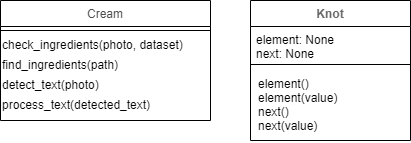

The diagram above was exported from draw.io. Its source (the exported page's mxGraphModel, read from the mxfile embedded in the PNG):
<mxGraphModel dx="1038" dy="548" grid="1" gridSize="10" guides="1" tooltips="1" connect="1" arrows="1" fold="1" page="1" pageScale="1" pageWidth="827" pageHeight="1169" math="0" shadow="0">
  <root>
    <mxCell id="WIyWlLk6GJQsqaUBKTNV-0" />
    <mxCell id="WIyWlLk6GJQsqaUBKTNV-1" parent="WIyWlLk6GJQsqaUBKTNV-0" />
    <mxCell id="zkfFHV4jXpPFQw0GAbJ--6" value="Cream" style="swimlane;fontStyle=0;align=center;verticalAlign=top;childLayout=stackLayout;horizontal=1;startSize=26;horizontalStack=0;resizeParent=1;resizeLast=0;collapsible=1;marginBottom=0;rounded=0;shadow=0;strokeWidth=1;spacingTop=0;spacing=2;spacingBottom=0;fontColor=#4D4D4D;" parent="WIyWlLk6GJQsqaUBKTNV-1" vertex="1">
      <mxGeometry x="80" y="240" width="210" height="120" as="geometry">
        <mxRectangle x="130" y="380" width="160" height="26" as="alternateBounds" />
      </mxGeometry>
    </mxCell>
    <mxCell id="zkfFHV4jXpPFQw0GAbJ--9" value="" style="line;html=1;strokeWidth=1;align=left;verticalAlign=middle;spacingTop=-1;spacingLeft=3;spacingRight=3;rotatable=0;labelPosition=right;points=[];portConstraint=eastwest;" parent="zkfFHV4jXpPFQw0GAbJ--6" vertex="1">
      <mxGeometry y="26" width="210" height="8" as="geometry" />
    </mxCell>
    <mxCell id="bpdZiTuTrTOnOYD_U9G1-6" value="&lt;div&gt;&lt;span&gt;check_ingredients(photo, dataset)&lt;/span&gt;&lt;/div&gt;" style="text;html=1;align=left;verticalAlign=middle;resizable=0;points=[];autosize=1;strokeColor=none;" vertex="1" parent="zkfFHV4jXpPFQw0GAbJ--6">
      <mxGeometry y="34" width="210" height="20" as="geometry" />
    </mxCell>
    <mxCell id="bpdZiTuTrTOnOYD_U9G1-1" value="&lt;span&gt;find_ingredients(path)&lt;/span&gt;" style="text;html=1;align=left;verticalAlign=middle;resizable=0;points=[];autosize=1;strokeColor=none;" vertex="1" parent="zkfFHV4jXpPFQw0GAbJ--6">
      <mxGeometry y="54" width="210" height="20" as="geometry" />
    </mxCell>
    <mxCell id="bpdZiTuTrTOnOYD_U9G1-3" value="detect_text(photo)" style="text;html=1;align=left;verticalAlign=middle;resizable=0;points=[];autosize=1;strokeColor=none;" vertex="1" parent="zkfFHV4jXpPFQw0GAbJ--6">
      <mxGeometry y="74" width="210" height="20" as="geometry" />
    </mxCell>
    <mxCell id="bpdZiTuTrTOnOYD_U9G1-4" value="process_text(detected_text)" style="text;html=1;align=left;verticalAlign=middle;resizable=0;points=[];autosize=1;strokeColor=none;" vertex="1" parent="zkfFHV4jXpPFQw0GAbJ--6">
      <mxGeometry y="94" width="210" height="20" as="geometry" />
    </mxCell>
    <mxCell id="bpdZiTuTrTOnOYD_U9G1-9" value="Knot" style="swimlane;fontStyle=1;align=center;verticalAlign=top;childLayout=stackLayout;horizontal=1;startSize=26;horizontalStack=0;resizeParent=1;resizeParentMax=0;resizeLast=0;collapsible=1;marginBottom=0;fillColor=#ffffff;fontColor=#666666;" vertex="1" parent="WIyWlLk6GJQsqaUBKTNV-1">
      <mxGeometry x="330" y="240" width="160" height="140" as="geometry" />
    </mxCell>
    <mxCell id="bpdZiTuTrTOnOYD_U9G1-10" value="element: None&#10;next: None" style="text;strokeColor=none;fillColor=none;align=left;verticalAlign=top;spacingLeft=4;spacingRight=4;overflow=hidden;rotatable=0;points=[[0,0.5],[1,0.5]];portConstraint=eastwest;" vertex="1" parent="bpdZiTuTrTOnOYD_U9G1-9">
      <mxGeometry y="26" width="160" height="34" as="geometry" />
    </mxCell>
    <mxCell id="bpdZiTuTrTOnOYD_U9G1-11" value="" style="line;strokeWidth=1;fillColor=none;align=left;verticalAlign=middle;spacingTop=-1;spacingLeft=3;spacingRight=3;rotatable=0;labelPosition=right;points=[];portConstraint=eastwest;" vertex="1" parent="bpdZiTuTrTOnOYD_U9G1-9">
      <mxGeometry y="60" width="160" height="8" as="geometry" />
    </mxCell>
    <mxCell id="bpdZiTuTrTOnOYD_U9G1-12" value="element()&#10;element(value)&#10;next()&#10;next(value)" style="text;strokeColor=none;fillColor=none;align=left;verticalAlign=top;spacingLeft=4;spacingRight=4;overflow=hidden;rotatable=0;points=[[0,0.5],[1,0.5]];portConstraint=eastwest;spacingBottom=-1;spacing=4;" vertex="1" parent="bpdZiTuTrTOnOYD_U9G1-9">
      <mxGeometry y="68" width="160" height="72" as="geometry" />
    </mxCell>
  </root>
</mxGraphModel>